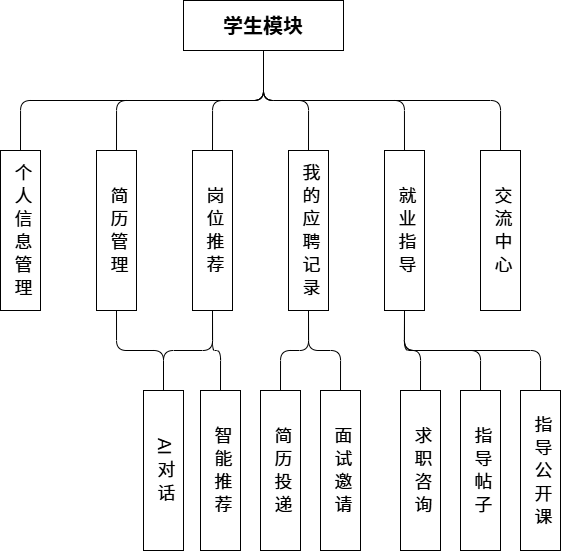

The diagram above was exported from draw.io. Its source (the exported page's mxGraphModel, read from the mxfile embedded in the PNG):
<mxGraphModel dx="1929" dy="712" grid="1" gridSize="10" guides="1" tooltips="1" connect="1" arrows="1" fold="1" page="1" pageScale="1" pageWidth="4681" pageHeight="3300" math="0" shadow="0">
  <root>
    <mxCell id="0" />
    <mxCell id="1" parent="0" />
    <mxCell id="m_admin" parent="1" style="rounded=0;whiteSpace=wrap;html=1;fillColor=#ffffff;strokeColor=#000000;fontStyle=1;fontSize=20;verticalAlign=middle;" value="学生模块" vertex="1">
      <mxGeometry height="50" width="160" x="1143" y="1320" as="geometry" />
    </mxCell>
    <mxCell id="9AzxFui9R-MGTKWOe-Xn-36" parent="1" style="rounded=0;whiteSpace=wrap;html=1;textDirection=vertical-rl;fontFamily=Helvetica;spacing=2;fontSize=18;" value="&lt;font&gt;个 人 信 息 管 理&lt;/font&gt;" vertex="1">
      <mxGeometry height="160" width="40" x="960" y="1470" as="geometry" />
    </mxCell>
    <mxCell id="9AzxFui9R-MGTKWOe-Xn-37" parent="1" style="rounded=0;whiteSpace=wrap;html=1;textDirection=vertical-rl;fontFamily=Helvetica;spacing=2;fontSize=18;" value="&lt;font&gt;简 历 管 理&lt;/font&gt;" vertex="1">
      <mxGeometry height="160" width="40" x="1056" y="1470" as="geometry" />
    </mxCell>
    <mxCell id="9AzxFui9R-MGTKWOe-Xn-38" parent="1" style="rounded=0;whiteSpace=wrap;html=1;textDirection=vertical-rl;fontFamily=Helvetica;spacing=2;fontSize=18;" value="&lt;font&gt;岗 位 推 荐&lt;/font&gt;" vertex="1">
      <mxGeometry height="160" width="40" x="1152" y="1470" as="geometry" />
    </mxCell>
    <mxCell id="9AzxFui9R-MGTKWOe-Xn-39" parent="1" style="rounded=0;whiteSpace=wrap;html=1;textDirection=vertical-rl;fontFamily=Helvetica;spacing=2;fontSize=18;" value="&lt;font&gt;智 能 推 荐&lt;/font&gt;" vertex="1">
      <mxGeometry height="160" width="40" x="1160" y="1710" as="geometry" />
    </mxCell>
    <mxCell id="9AzxFui9R-MGTKWOe-Xn-40" parent="1" style="rounded=0;whiteSpace=wrap;html=1;textDirection=vertical-rl;fontFamily=Helvetica;spacing=2;fontSize=18;" value="&lt;font&gt;简 历 投 递&lt;/font&gt;" vertex="1">
      <mxGeometry height="160" width="40" x="1220" y="1710" as="geometry" />
    </mxCell>
    <mxCell id="9AzxFui9R-MGTKWOe-Xn-41" parent="1" style="rounded=0;whiteSpace=wrap;html=1;textDirection=vertical-rl;fontFamily=Helvetica;spacing=2;fontSize=18;" value="&lt;font&gt;我 的 应 聘 记 录&lt;/font&gt;" vertex="1">
      <mxGeometry height="160" width="40" x="1248" y="1470" as="geometry" />
    </mxCell>
    <mxCell id="9AzxFui9R-MGTKWOe-Xn-42" parent="1" style="rounded=0;whiteSpace=wrap;html=1;textDirection=vertical-rl;fontFamily=Helvetica;spacing=2;fontSize=18;" value="&lt;font&gt;就 业 指 导&lt;/font&gt;" vertex="1">
      <mxGeometry height="160" width="40" x="1344" y="1470" as="geometry" />
    </mxCell>
    <mxCell id="9AzxFui9R-MGTKWOe-Xn-43" parent="1" style="rounded=0;whiteSpace=wrap;html=1;textDirection=vertical-rl;fontFamily=Helvetica;spacing=2;fontSize=18;" value="&lt;font&gt;AI 对 话&lt;/font&gt;" vertex="1">
      <mxGeometry height="160" width="40" x="1103" y="1710" as="geometry" />
    </mxCell>
    <mxCell id="9AzxFui9R-MGTKWOe-Xn-44" parent="1" style="rounded=0;whiteSpace=wrap;html=1;textDirection=vertical-rl;fontFamily=Helvetica;spacing=2;fontSize=18;" value="&lt;font&gt;交 流 中 心&lt;/font&gt;" vertex="1">
      <mxGeometry height="160" width="40" x="1440" y="1470" as="geometry" />
    </mxCell>
    <mxCell id="9AzxFui9R-MGTKWOe-Xn-45" parent="1" style="rounded=0;whiteSpace=wrap;html=1;textDirection=vertical-rl;fontFamily=Helvetica;spacing=2;fontSize=18;" value="求 职 咨 询" vertex="1">
      <mxGeometry height="160" width="40" x="1360" y="1710" as="geometry" />
    </mxCell>
    <mxCell id="9AzxFui9R-MGTKWOe-Xn-46" parent="1" style="rounded=0;whiteSpace=wrap;html=1;textDirection=vertical-rl;fontFamily=Helvetica;spacing=2;fontSize=18;" value="&lt;font&gt;面 试 邀 请&lt;/font&gt;" vertex="1">
      <mxGeometry height="160" width="40" x="1280" y="1710" as="geometry" />
    </mxCell>
    <mxCell id="9AzxFui9R-MGTKWOe-Xn-47" parent="1" style="rounded=0;whiteSpace=wrap;html=1;textDirection=vertical-rl;fontFamily=Helvetica;spacing=2;fontSize=18;" value="指 导 帖 子" vertex="1">
      <mxGeometry height="160" width="40" x="1420" y="1710" as="geometry" />
    </mxCell>
    <mxCell id="9AzxFui9R-MGTKWOe-Xn-48" parent="1" style="rounded=0;whiteSpace=wrap;html=1;textDirection=vertical-rl;fontFamily=Helvetica;spacing=2;fontSize=18;" value="指 导 公 开 课" vertex="1">
      <mxGeometry height="160" width="40" x="1480" y="1710" as="geometry" />
    </mxCell>
    <mxCell id="9AzxFui9R-MGTKWOe-Xn-50" edge="1" parent="1" source="9AzxFui9R-MGTKWOe-Xn-43" style="endArrow=none;html=1;rounded=1;entryX=0.5;entryY=1;entryDx=0;entryDy=0;exitX=0.5;exitY=0;exitDx=0;exitDy=0;edgeStyle=orthogonalEdgeStyle;curved=0;" target="9AzxFui9R-MGTKWOe-Xn-37" value="">
      <mxGeometry height="50" relative="1" width="50" as="geometry">
        <mxPoint x="1080" y="1670" as="sourcePoint" />
        <mxPoint x="1130" y="1590" as="targetPoint" />
      </mxGeometry>
    </mxCell>
    <mxCell id="9AzxFui9R-MGTKWOe-Xn-51" edge="1" parent="1" source="9AzxFui9R-MGTKWOe-Xn-43" style="endArrow=none;html=1;rounded=1;entryX=0.5;entryY=1;entryDx=0;entryDy=0;exitX=0.5;exitY=0;exitDx=0;exitDy=0;edgeStyle=orthogonalEdgeStyle;curved=0;" target="9AzxFui9R-MGTKWOe-Xn-38" value="">
      <mxGeometry height="50" relative="1" width="50" as="geometry">
        <mxPoint x="1046" y="1720" as="sourcePoint" />
        <mxPoint x="1086" y="1640" as="targetPoint" />
      </mxGeometry>
    </mxCell>
    <mxCell id="9AzxFui9R-MGTKWOe-Xn-52" edge="1" parent="1" source="9AzxFui9R-MGTKWOe-Xn-39" style="endArrow=none;html=1;rounded=1;entryX=0.5;entryY=1;entryDx=0;entryDy=0;exitX=0.5;exitY=0;exitDx=0;exitDy=0;edgeStyle=orthogonalEdgeStyle;curved=0;" target="9AzxFui9R-MGTKWOe-Xn-38" value="">
      <mxGeometry height="50" relative="1" width="50" as="geometry">
        <mxPoint x="1046" y="1720" as="sourcePoint" />
        <mxPoint x="1182" y="1640" as="targetPoint" />
      </mxGeometry>
    </mxCell>
    <mxCell id="9AzxFui9R-MGTKWOe-Xn-53" edge="1" parent="1" source="9AzxFui9R-MGTKWOe-Xn-40" style="endArrow=none;html=1;rounded=1;entryX=0.5;entryY=1;entryDx=0;entryDy=0;exitX=0.5;exitY=0;exitDx=0;exitDy=0;edgeStyle=orthogonalEdgeStyle;curved=0;" target="9AzxFui9R-MGTKWOe-Xn-41" value="">
      <mxGeometry height="50" relative="1" width="50" as="geometry">
        <mxPoint x="1120" y="1720" as="sourcePoint" />
        <mxPoint x="1182" y="1640" as="targetPoint" />
      </mxGeometry>
    </mxCell>
    <mxCell id="9AzxFui9R-MGTKWOe-Xn-54" edge="1" parent="1" source="9AzxFui9R-MGTKWOe-Xn-46" style="endArrow=none;html=1;rounded=1;entryX=0.5;entryY=1;entryDx=0;entryDy=0;exitX=0.5;exitY=0;exitDx=0;exitDy=0;edgeStyle=orthogonalEdgeStyle;curved=0;" target="9AzxFui9R-MGTKWOe-Xn-41" value="">
      <mxGeometry height="50" relative="1" width="50" as="geometry">
        <mxPoint x="1240" y="1720" as="sourcePoint" />
        <mxPoint x="1278" y="1640" as="targetPoint" />
      </mxGeometry>
    </mxCell>
    <mxCell id="9AzxFui9R-MGTKWOe-Xn-55" edge="1" parent="1" source="9AzxFui9R-MGTKWOe-Xn-45" style="endArrow=none;html=1;rounded=1;entryX=0.5;entryY=1;entryDx=0;entryDy=0;exitX=0.5;exitY=0;exitDx=0;exitDy=0;edgeStyle=orthogonalEdgeStyle;curved=0;" target="9AzxFui9R-MGTKWOe-Xn-42" value="">
      <mxGeometry height="50" relative="1" width="50" as="geometry">
        <mxPoint x="1293" y="1720" as="sourcePoint" />
        <mxPoint x="1278" y="1640" as="targetPoint" />
      </mxGeometry>
    </mxCell>
    <mxCell id="9AzxFui9R-MGTKWOe-Xn-56" edge="1" parent="1" source="9AzxFui9R-MGTKWOe-Xn-47" style="endArrow=none;html=1;rounded=1;entryX=0.5;entryY=1;entryDx=0;entryDy=0;exitX=0.5;exitY=0;exitDx=0;exitDy=0;edgeStyle=orthogonalEdgeStyle;curved=0;" target="9AzxFui9R-MGTKWOe-Xn-42" value="">
      <mxGeometry height="50" relative="1" width="50" as="geometry">
        <mxPoint x="1470" y="1700" as="sourcePoint" />
        <mxPoint x="1374" y="1640" as="targetPoint" />
      </mxGeometry>
    </mxCell>
    <mxCell id="9AzxFui9R-MGTKWOe-Xn-57" edge="1" parent="1" source="9AzxFui9R-MGTKWOe-Xn-48" style="endArrow=none;html=1;rounded=1;exitX=0.5;exitY=0;exitDx=0;exitDy=0;entryX=0.5;entryY=1;entryDx=0;entryDy=0;edgeStyle=orthogonalEdgeStyle;curved=0;" target="9AzxFui9R-MGTKWOe-Xn-42" value="">
      <mxGeometry height="50" relative="1" width="50" as="geometry">
        <mxPoint x="1530" y="1700" as="sourcePoint" />
        <mxPoint x="1360" y="1630" as="targetPoint" />
      </mxGeometry>
    </mxCell>
    <mxCell id="9AzxFui9R-MGTKWOe-Xn-58" edge="1" parent="1" source="9AzxFui9R-MGTKWOe-Xn-36" style="endArrow=none;html=1;rounded=1;entryX=0.5;entryY=1;entryDx=0;entryDy=0;exitX=0.5;exitY=0;exitDx=0;exitDy=0;edgeStyle=orthogonalEdgeStyle;" target="m_admin" value="">
      <mxGeometry height="50" relative="1" width="50" as="geometry">
        <mxPoint x="1020" y="1440" as="sourcePoint" />
        <mxPoint x="1032" y="1360" as="targetPoint" />
      </mxGeometry>
    </mxCell>
    <mxCell id="9AzxFui9R-MGTKWOe-Xn-59" edge="1" parent="1" source="9AzxFui9R-MGTKWOe-Xn-37" style="endArrow=none;html=1;rounded=1;entryX=0.5;entryY=1;entryDx=0;entryDy=0;exitX=0.5;exitY=0;exitDx=0;exitDy=0;edgeStyle=orthogonalEdgeStyle;" target="m_admin" value="">
      <mxGeometry height="50" relative="1" width="50" as="geometry">
        <mxPoint x="990" y="1480" as="sourcePoint" />
        <mxPoint x="1233" y="1380" as="targetPoint" />
      </mxGeometry>
    </mxCell>
    <mxCell id="9AzxFui9R-MGTKWOe-Xn-60" edge="1" parent="1" source="9AzxFui9R-MGTKWOe-Xn-38" style="endArrow=none;html=1;rounded=1;entryX=0.5;entryY=1;entryDx=0;entryDy=0;exitX=0.5;exitY=0;exitDx=0;exitDy=0;edgeStyle=orthogonalEdgeStyle;" target="m_admin" value="">
      <mxGeometry height="50" relative="1" width="50" as="geometry">
        <mxPoint x="1086" y="1480" as="sourcePoint" />
        <mxPoint x="1233" y="1380" as="targetPoint" />
      </mxGeometry>
    </mxCell>
    <mxCell id="9AzxFui9R-MGTKWOe-Xn-61" edge="1" parent="1" source="9AzxFui9R-MGTKWOe-Xn-41" style="endArrow=none;html=1;rounded=1;entryX=0.5;entryY=1;entryDx=0;entryDy=0;exitX=0.5;exitY=0;exitDx=0;exitDy=0;edgeStyle=orthogonalEdgeStyle;" target="m_admin" value="">
      <mxGeometry height="50" relative="1" width="50" as="geometry">
        <mxPoint x="1182" y="1480" as="sourcePoint" />
        <mxPoint x="1233" y="1380" as="targetPoint" />
      </mxGeometry>
    </mxCell>
    <mxCell id="9AzxFui9R-MGTKWOe-Xn-62" edge="1" parent="1" source="9AzxFui9R-MGTKWOe-Xn-42" style="endArrow=none;html=1;rounded=1;entryX=0.5;entryY=1;entryDx=0;entryDy=0;exitX=0.5;exitY=0;exitDx=0;exitDy=0;edgeStyle=orthogonalEdgeStyle;" target="m_admin" value="">
      <mxGeometry height="50" relative="1" width="50" as="geometry">
        <mxPoint x="1278" y="1480" as="sourcePoint" />
        <mxPoint x="1233" y="1380" as="targetPoint" />
      </mxGeometry>
    </mxCell>
    <mxCell id="9AzxFui9R-MGTKWOe-Xn-63" edge="1" parent="1" source="9AzxFui9R-MGTKWOe-Xn-44" style="endArrow=none;html=1;rounded=1;entryX=0.5;entryY=1;entryDx=0;entryDy=0;exitX=0.5;exitY=0;exitDx=0;exitDy=0;edgeStyle=orthogonalEdgeStyle;" target="m_admin" value="">
      <mxGeometry height="50" relative="1" width="50" as="geometry">
        <mxPoint x="1374" y="1480" as="sourcePoint" />
        <mxPoint x="1233" y="1380" as="targetPoint" />
      </mxGeometry>
    </mxCell>
  </root>
</mxGraphModel>